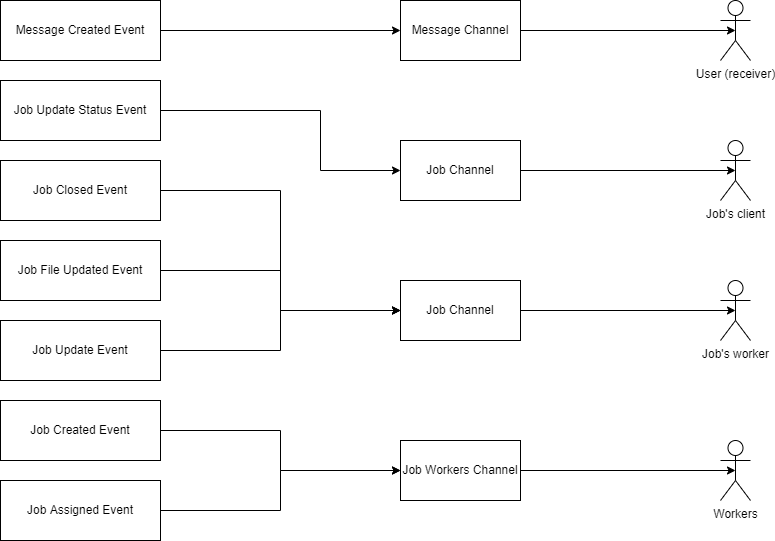

The diagram above was exported from draw.io. Its source (the exported page's mxGraphModel, read from the mxfile embedded in the PNG):
<mxGraphModel dx="2062" dy="1217" grid="1" gridSize="10" guides="1" tooltips="1" connect="1" arrows="1" fold="1" page="1" pageScale="1" pageWidth="850" pageHeight="1100" math="0" shadow="0">
  <root>
    <mxCell id="0" />
    <mxCell id="1" parent="0" />
    <mxCell id="2-mCETbd214UkXQiuuW6-27" style="edgeStyle=orthogonalEdgeStyle;rounded=0;orthogonalLoop=1;jettySize=auto;html=1;exitX=1;exitY=0.5;exitDx=0;exitDy=0;entryX=0.5;entryY=0.5;entryDx=0;entryDy=0;entryPerimeter=0;" parent="1" source="2-mCETbd214UkXQiuuW6-1" target="2-mCETbd214UkXQiuuW6-9" edge="1">
      <mxGeometry relative="1" as="geometry" />
    </mxCell>
    <mxCell id="2-mCETbd214UkXQiuuW6-1" value="Message Channel" style="rounded=0;whiteSpace=wrap;html=1;fillColor=default;strokeColor=#000000;" parent="1" vertex="1">
      <mxGeometry x="440" y="40" width="120" height="60" as="geometry" />
    </mxCell>
    <mxCell id="2-mCETbd214UkXQiuuW6-25" style="edgeStyle=orthogonalEdgeStyle;rounded=0;orthogonalLoop=1;jettySize=auto;html=1;exitX=1;exitY=0.5;exitDx=0;exitDy=0;entryX=0.5;entryY=0.5;entryDx=0;entryDy=0;entryPerimeter=0;" parent="1" source="2-mCETbd214UkXQiuuW6-2" target="OiUSOLT65jm-PILDUk8q-1" edge="1">
      <mxGeometry relative="1" as="geometry" />
    </mxCell>
    <mxCell id="2-mCETbd214UkXQiuuW6-2" value="Job Channel" style="rounded=0;whiteSpace=wrap;html=1;fillColor=default;strokeColor=#000000;" parent="1" vertex="1">
      <mxGeometry x="440" y="180" width="120" height="60" as="geometry" />
    </mxCell>
    <mxCell id="2-mCETbd214UkXQiuuW6-26" style="edgeStyle=orthogonalEdgeStyle;rounded=0;orthogonalLoop=1;jettySize=auto;html=1;exitX=1;exitY=0.5;exitDx=0;exitDy=0;entryX=0;entryY=0.5;entryDx=0;entryDy=0;" parent="1" source="2-mCETbd214UkXQiuuW6-3" target="2-mCETbd214UkXQiuuW6-1" edge="1">
      <mxGeometry relative="1" as="geometry" />
    </mxCell>
    <mxCell id="2-mCETbd214UkXQiuuW6-3" value="Message Created Event" style="rounded=0;whiteSpace=wrap;html=1;fillColor=none;strokeColor=#000000;strokeWidth=1;" parent="1" vertex="1">
      <mxGeometry x="40" y="40" width="160" height="60" as="geometry" />
    </mxCell>
    <mxCell id="2-mCETbd214UkXQiuuW6-21" style="edgeStyle=orthogonalEdgeStyle;rounded=0;orthogonalLoop=1;jettySize=auto;html=1;exitX=1;exitY=0.5;exitDx=0;exitDy=0;entryX=0;entryY=0.5;entryDx=0;entryDy=0;" parent="1" source="2-mCETbd214UkXQiuuW6-4" target="2-mCETbd214UkXQiuuW6-18" edge="1">
      <mxGeometry relative="1" as="geometry" />
    </mxCell>
    <mxCell id="2-mCETbd214UkXQiuuW6-4" value="Job Created Event" style="rounded=0;whiteSpace=wrap;html=1;fillColor=none;strokeColor=#000000;strokeWidth=1;" parent="1" vertex="1">
      <mxGeometry x="40" y="440" width="160" height="60" as="geometry" />
    </mxCell>
    <mxCell id="2-mCETbd214UkXQiuuW6-9" value="User (receiver)" style="shape=umlActor;verticalLabelPosition=bottom;verticalAlign=top;html=1;outlineConnect=0;fillColor=none;strokeColor=#000000;" parent="1" vertex="1">
      <mxGeometry x="760" y="40" width="30" height="60" as="geometry" />
    </mxCell>
    <mxCell id="2-mCETbd214UkXQiuuW6-10" value="Job's worker" style="shape=umlActor;verticalLabelPosition=bottom;verticalAlign=top;html=1;outlineConnect=0;fillColor=none;strokeColor=#000000;" parent="1" vertex="1">
      <mxGeometry x="760" y="320" width="30" height="60" as="geometry" />
    </mxCell>
    <mxCell id="2-mCETbd214UkXQiuuW6-20" style="edgeStyle=orthogonalEdgeStyle;rounded=0;orthogonalLoop=1;jettySize=auto;html=1;exitX=1;exitY=0.5;exitDx=0;exitDy=0;entryX=0;entryY=0.5;entryDx=0;entryDy=0;" parent="1" source="2-mCETbd214UkXQiuuW6-11" target="2-mCETbd214UkXQiuuW6-18" edge="1">
      <mxGeometry relative="1" as="geometry" />
    </mxCell>
    <mxCell id="2-mCETbd214UkXQiuuW6-11" value="Job Assigned Event" style="rounded=0;whiteSpace=wrap;html=1;fillColor=none;strokeColor=#000000;strokeWidth=1;" parent="1" vertex="1">
      <mxGeometry x="40" y="520" width="160" height="60" as="geometry" />
    </mxCell>
    <mxCell id="2-mCETbd214UkXQiuuW6-22" style="edgeStyle=orthogonalEdgeStyle;rounded=0;orthogonalLoop=1;jettySize=auto;html=1;exitX=1;exitY=0.5;exitDx=0;exitDy=0;entryX=0;entryY=0.5;entryDx=0;entryDy=0;" parent="1" source="2-mCETbd214UkXQiuuW6-12" target="OiUSOLT65jm-PILDUk8q-2" edge="1">
      <mxGeometry relative="1" as="geometry">
        <Array as="points">
          <mxPoint x="320" y="230" />
          <mxPoint x="320" y="350" />
        </Array>
      </mxGeometry>
    </mxCell>
    <mxCell id="2-mCETbd214UkXQiuuW6-12" value="Job Terminated Event" style="rounded=0;whiteSpace=wrap;html=1;fillColor=none;strokeColor=#000000;strokeWidth=1;" parent="1" vertex="1">
      <mxGeometry x="40" y="200" width="160" height="60" as="geometry" />
    </mxCell>
    <mxCell id="2-mCETbd214UkXQiuuW6-19" style="edgeStyle=orthogonalEdgeStyle;rounded=0;orthogonalLoop=1;jettySize=auto;html=1;exitX=1;exitY=0.5;exitDx=0;exitDy=0;entryX=0;entryY=0.5;entryDx=0;entryDy=0;" parent="1" source="2-mCETbd214UkXQiuuW6-13" target="2-mCETbd214UkXQiuuW6-2" edge="1">
      <mxGeometry relative="1" as="geometry">
        <Array as="points">
          <mxPoint x="360" y="150" />
          <mxPoint x="360" y="210" />
        </Array>
      </mxGeometry>
    </mxCell>
    <mxCell id="2-mCETbd214UkXQiuuW6-13" value="Job Update Status Event" style="rounded=0;whiteSpace=wrap;html=1;fillColor=none;strokeColor=#000000;strokeWidth=1;" parent="1" vertex="1">
      <mxGeometry x="40" y="120" width="160" height="60" as="geometry" />
    </mxCell>
    <mxCell id="2-mCETbd214UkXQiuuW6-23" style="edgeStyle=orthogonalEdgeStyle;rounded=0;orthogonalLoop=1;jettySize=auto;html=1;exitX=1;exitY=0.5;exitDx=0;exitDy=0;entryX=0;entryY=0.5;entryDx=0;entryDy=0;" parent="1" source="2-mCETbd214UkXQiuuW6-14" target="OiUSOLT65jm-PILDUk8q-2" edge="1">
      <mxGeometry relative="1" as="geometry">
        <Array as="points">
          <mxPoint x="320" y="310" />
          <mxPoint x="320" y="350" />
        </Array>
      </mxGeometry>
    </mxCell>
    <mxCell id="2-mCETbd214UkXQiuuW6-14" value="Job File Updated Event" style="rounded=0;whiteSpace=wrap;html=1;fillColor=none;strokeColor=#000000;strokeWidth=1;" parent="1" vertex="1">
      <mxGeometry x="40" y="280" width="160" height="60" as="geometry" />
    </mxCell>
    <mxCell id="2-mCETbd214UkXQiuuW6-16" value="Workers" style="shape=umlActor;verticalLabelPosition=bottom;verticalAlign=top;html=1;outlineConnect=0;fillColor=none;strokeColor=#000000;" parent="1" vertex="1">
      <mxGeometry x="760" y="480" width="30" height="60" as="geometry" />
    </mxCell>
    <mxCell id="2-mCETbd214UkXQiuuW6-24" style="edgeStyle=orthogonalEdgeStyle;rounded=0;orthogonalLoop=1;jettySize=auto;html=1;exitX=1;exitY=0.5;exitDx=0;exitDy=0;entryX=0.5;entryY=0.5;entryDx=0;entryDy=0;entryPerimeter=0;" parent="1" source="2-mCETbd214UkXQiuuW6-18" target="2-mCETbd214UkXQiuuW6-16" edge="1">
      <mxGeometry relative="1" as="geometry" />
    </mxCell>
    <mxCell id="2-mCETbd214UkXQiuuW6-18" value="Job Workers Channel" style="rounded=0;whiteSpace=wrap;html=1;fillColor=default;strokeColor=#000000;" parent="1" vertex="1">
      <mxGeometry x="440" y="480" width="120" height="60" as="geometry" />
    </mxCell>
    <mxCell id="8yiLaX85FzKRlYgKLBc3-1" value="Job Update Event" style="rounded=0;whiteSpace=wrap;html=1;fillColor=none;strokeColor=#000000;strokeWidth=1;" parent="1" vertex="1">
      <mxGeometry x="40" y="360" width="160" height="60" as="geometry" />
    </mxCell>
    <mxCell id="8yiLaX85FzKRlYgKLBc3-2" value="" style="endArrow=classic;html=1;rounded=0;entryX=0;entryY=0.5;entryDx=0;entryDy=0;exitX=1;exitY=0.5;exitDx=0;exitDy=0;" parent="1" source="8yiLaX85FzKRlYgKLBc3-1" target="OiUSOLT65jm-PILDUk8q-2" edge="1">
      <mxGeometry width="50" height="50" relative="1" as="geometry">
        <mxPoint x="400" y="640" as="sourcePoint" />
        <mxPoint x="450" y="590" as="targetPoint" />
        <Array as="points">
          <mxPoint x="320" y="390" />
          <mxPoint x="320" y="350" />
        </Array>
      </mxGeometry>
    </mxCell>
    <mxCell id="CN0zmEv2hQMlogzIL2Qp-4" value="Message Created Event" style="rounded=0;whiteSpace=wrap;html=1;fillColor=none;strokeColor=#000000;strokeWidth=1;" parent="1" vertex="1">
      <mxGeometry x="40" y="40" width="160" height="60" as="geometry" />
    </mxCell>
    <mxCell id="CN0zmEv2hQMlogzIL2Qp-5" value="Job Update Status Event" style="rounded=0;whiteSpace=wrap;html=1;fillColor=none;strokeColor=#000000;strokeWidth=1;" parent="1" vertex="1">
      <mxGeometry x="40" y="120" width="160" height="60" as="geometry" />
    </mxCell>
    <mxCell id="CN0zmEv2hQMlogzIL2Qp-6" value="Job Terminated Event" style="rounded=0;whiteSpace=wrap;html=1;fillColor=none;strokeColor=#000000;strokeWidth=1;" parent="1" vertex="1">
      <mxGeometry x="40" y="200" width="160" height="60" as="geometry" />
    </mxCell>
    <mxCell id="CN0zmEv2hQMlogzIL2Qp-7" value="Job File Updated Event" style="rounded=0;whiteSpace=wrap;html=1;fillColor=none;strokeColor=#000000;strokeWidth=1;" parent="1" vertex="1">
      <mxGeometry x="40" y="280" width="160" height="60" as="geometry" />
    </mxCell>
    <mxCell id="CN0zmEv2hQMlogzIL2Qp-8" value="Job Update Event" style="rounded=0;whiteSpace=wrap;html=1;fillColor=none;strokeColor=#000000;strokeWidth=1;" parent="1" vertex="1">
      <mxGeometry x="40" y="360" width="160" height="60" as="geometry" />
    </mxCell>
    <mxCell id="CN0zmEv2hQMlogzIL2Qp-9" value="Message Created Event" style="rounded=0;whiteSpace=wrap;html=1;fillColor=default;strokeColor=#000000;strokeWidth=1;" parent="1" vertex="1">
      <mxGeometry x="40" y="40" width="160" height="60" as="geometry" />
    </mxCell>
    <mxCell id="CN0zmEv2hQMlogzIL2Qp-10" value="Job Update Status Event" style="rounded=0;whiteSpace=wrap;html=1;fillColor=default;strokeColor=#000000;strokeWidth=1;" parent="1" vertex="1">
      <mxGeometry x="40" y="120" width="160" height="60" as="geometry" />
    </mxCell>
    <mxCell id="CN0zmEv2hQMlogzIL2Qp-11" value="Job Closed Event" style="rounded=0;whiteSpace=wrap;html=1;fillColor=default;strokeColor=#000000;strokeWidth=1;" parent="1" vertex="1">
      <mxGeometry x="40" y="200" width="160" height="60" as="geometry" />
    </mxCell>
    <mxCell id="CN0zmEv2hQMlogzIL2Qp-12" value="Job File Updated Event" style="rounded=0;whiteSpace=wrap;html=1;fillColor=default;strokeColor=#000000;strokeWidth=1;" parent="1" vertex="1">
      <mxGeometry x="40" y="280" width="160" height="60" as="geometry" />
    </mxCell>
    <mxCell id="CN0zmEv2hQMlogzIL2Qp-13" value="Job Update Event" style="rounded=0;whiteSpace=wrap;html=1;fillColor=default;strokeColor=#000000;strokeWidth=1;" parent="1" vertex="1">
      <mxGeometry x="40" y="360" width="160" height="60" as="geometry" />
    </mxCell>
    <mxCell id="CN0zmEv2hQMlogzIL2Qp-14" value="Job Assigned Event" style="rounded=0;whiteSpace=wrap;html=1;fillColor=default;strokeColor=#000000;strokeWidth=1;" parent="1" vertex="1">
      <mxGeometry x="40" y="520" width="160" height="60" as="geometry" />
    </mxCell>
    <mxCell id="CN0zmEv2hQMlogzIL2Qp-15" value="Job Created Event" style="rounded=0;whiteSpace=wrap;html=1;fillColor=default;strokeColor=#000000;strokeWidth=1;" parent="1" vertex="1">
      <mxGeometry x="40" y="440" width="160" height="60" as="geometry" />
    </mxCell>
    <mxCell id="OiUSOLT65jm-PILDUk8q-1" value="Job's client" style="shape=umlActor;verticalLabelPosition=bottom;verticalAlign=top;html=1;outlineConnect=0;fillColor=none;strokeColor=#000000;" vertex="1" parent="1">
      <mxGeometry x="760" y="180" width="30" height="60" as="geometry" />
    </mxCell>
    <mxCell id="OiUSOLT65jm-PILDUk8q-3" style="edgeStyle=orthogonalEdgeStyle;rounded=0;orthogonalLoop=1;jettySize=auto;html=1;exitX=1;exitY=0.5;exitDx=0;exitDy=0;entryX=0.5;entryY=0.5;entryDx=0;entryDy=0;entryPerimeter=0;" edge="1" parent="1" source="OiUSOLT65jm-PILDUk8q-2" target="2-mCETbd214UkXQiuuW6-10">
      <mxGeometry relative="1" as="geometry" />
    </mxCell>
    <mxCell id="OiUSOLT65jm-PILDUk8q-2" value="Job Channel" style="rounded=0;whiteSpace=wrap;html=1;fillColor=default;strokeColor=#000000;" vertex="1" parent="1">
      <mxGeometry x="440" y="320" width="120" height="60" as="geometry" />
    </mxCell>
  </root>
</mxGraphModel>